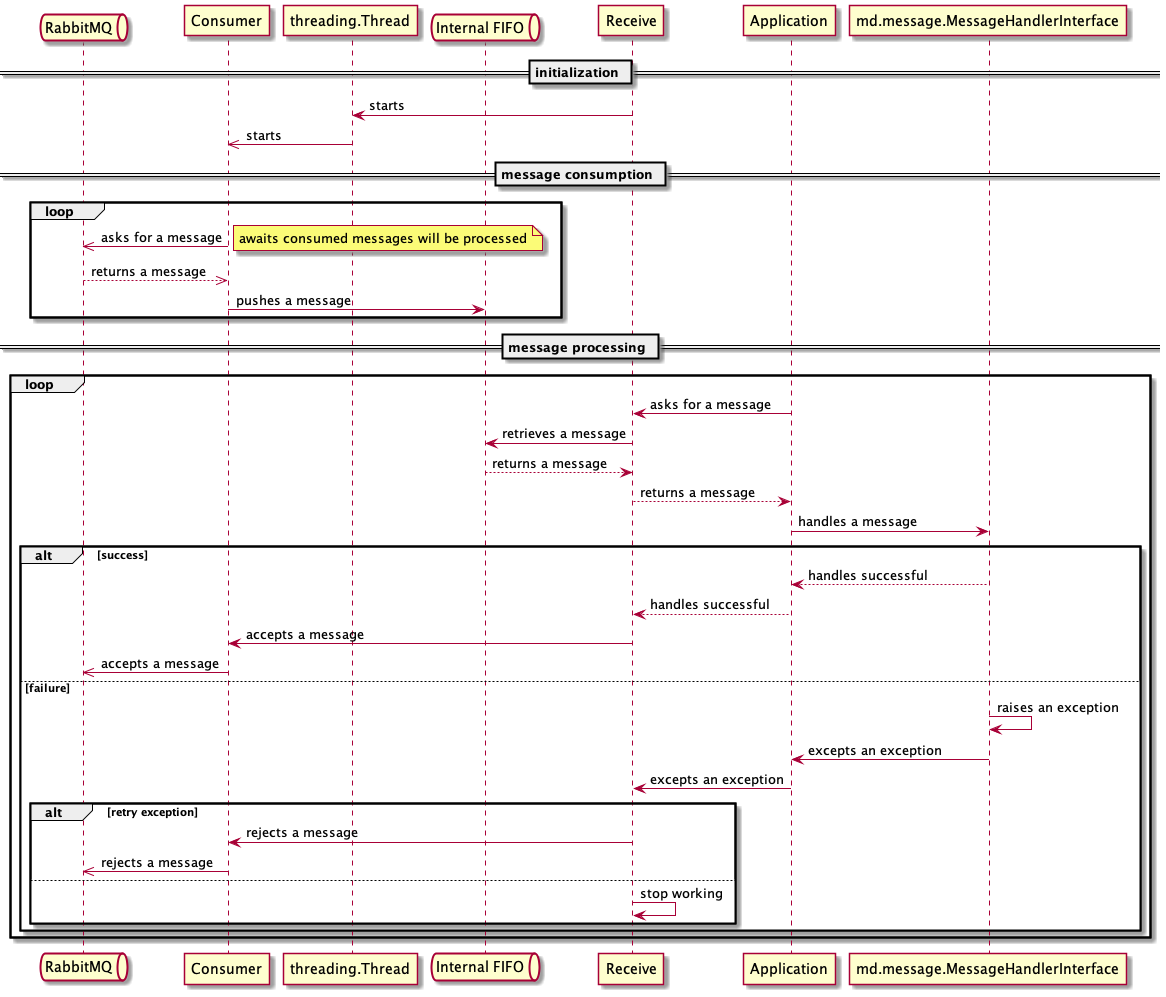

The diagram above was rendered by PlantUML. Its source (embedded in the PNG):
@startuml

queue "RabbitMQ" as mq
participant Consumer as consumer
participant "threading.Thread" as thread
queue "Internal FIFO" as imq
participant Receive
participant Application as app
participant "md.message.MessageHandlerInterface" as MessageHandler

== initialization ==

Receive -> thread : starts
thread ->> consumer : starts

== message consumption ==

loop
  consumer ->> mq : asks for a message
  note right
    awaits consumed messages will be processed
  end note

  mq -->> consumer : returns a message
  consumer -> imq : pushes a message
end

== message processing ==

loop
  app -> Receive: asks for a message
  Receive -> imq : retrieves a message
  imq --> Receive: returns a message
  Receive --> app : returns a message
  app -> MessageHandler : handles a message

  alt success
    MessageHandler --> app : handles successful
    app --> Receive : handles successful
    Receive -> consumer : accepts a message
    consumer ->> mq : accepts a message
  else failure
    MessageHandler -> MessageHandler : raises an exception
    MessageHandler -> app : excepts an exception
    app -> Receive : excepts an exception

    alt retry exception
      Receive -> consumer : rejects a message
      consumer ->> mq : rejects a message
    else
      Receive -> Receive : stop working
    end
  end
end

@enduml